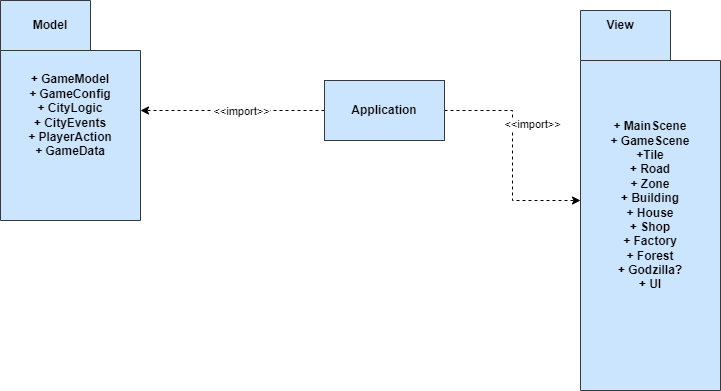

The diagram above was exported from draw.io. Its source (the exported page's mxGraphModel, read from the mxfile embedded in the PNG):
<mxGraphModel dx="1434" dy="788" grid="1" gridSize="10" guides="1" tooltips="1" connect="1" arrows="1" fold="1" page="1" pageScale="1" pageWidth="827" pageHeight="1169" math="0" shadow="0">
  <root>
    <mxCell id="0" />
    <mxCell id="1" parent="0" />
    <mxCell id="ze8IMGfXm1u5N91fc3v1-1" value="+ GameModel&lt;br&gt;+ GameConfig&lt;br&gt;+ CityLogic&lt;br&gt;+ CityEvents&lt;br&gt;+ PlayerAction&lt;br&gt;+ GameData" style="shape=folder;fontStyle=1;spacingTop=10;tabWidth=90;tabHeight=50;tabPosition=left;html=1;whiteSpace=wrap;fillColor=#cce5ff;strokeColor=#36393d;" parent="1" vertex="1">
      <mxGeometry x="30" y="120" width="140" height="220" as="geometry" />
    </mxCell>
    <mxCell id="ze8IMGfXm1u5N91fc3v1-2" value="&lt;b&gt;Model&lt;/b&gt;" style="text;html=1;strokeColor=none;fillColor=none;align=center;verticalAlign=middle;whiteSpace=wrap;rounded=0;" parent="1" vertex="1">
      <mxGeometry x="50" y="130" width="60" height="30" as="geometry" />
    </mxCell>
    <mxCell id="ze8IMGfXm1u5N91fc3v1-12" style="edgeStyle=orthogonalEdgeStyle;rounded=0;orthogonalLoop=1;jettySize=auto;html=1;dashed=1;" parent="1" source="ze8IMGfXm1u5N91fc3v1-3" target="ze8IMGfXm1u5N91fc3v1-1" edge="1">
      <mxGeometry relative="1" as="geometry" />
    </mxCell>
    <mxCell id="ze8IMGfXm1u5N91fc3v1-16" value="&amp;lt;&amp;lt;import&amp;gt;&amp;gt;" style="edgeLabel;html=1;align=center;verticalAlign=middle;resizable=0;points=[];" parent="ze8IMGfXm1u5N91fc3v1-12" vertex="1" connectable="0">
      <mxGeometry x="-0.4565" relative="1" as="geometry">
        <mxPoint x="-34" as="offset" />
      </mxGeometry>
    </mxCell>
    <mxCell id="ze8IMGfXm1u5N91fc3v1-13" style="edgeStyle=orthogonalEdgeStyle;rounded=0;orthogonalLoop=1;jettySize=auto;html=1;dashed=1;" parent="1" source="ze8IMGfXm1u5N91fc3v1-3" target="ze8IMGfXm1u5N91fc3v1-4" edge="1">
      <mxGeometry relative="1" as="geometry" />
    </mxCell>
    <mxCell id="ze8IMGfXm1u5N91fc3v1-15" value="&amp;lt;&amp;lt;import&amp;gt;&amp;gt;" style="edgeLabel;html=1;align=center;verticalAlign=middle;resizable=0;points=[];" parent="ze8IMGfXm1u5N91fc3v1-13" vertex="1" connectable="0">
      <mxGeometry x="-0.2949" y="1" relative="1" as="geometry">
        <mxPoint x="18" y="1" as="offset" />
      </mxGeometry>
    </mxCell>
    <mxCell id="ze8IMGfXm1u5N91fc3v1-3" value="&lt;b&gt;Application&lt;/b&gt;" style="rounded=0;whiteSpace=wrap;html=1;fillColor=#cce5ff;strokeColor=#36393d;" parent="1" vertex="1">
      <mxGeometry x="354" y="200" width="120" height="60" as="geometry" />
    </mxCell>
    <mxCell id="ze8IMGfXm1u5N91fc3v1-4" value="+ MainScene&lt;br&gt;+ GameScene&lt;br&gt;+Tile&lt;br&gt;+ Road&lt;br&gt;+ Zone&lt;br&gt;+ Building&lt;br&gt;+ House&lt;br&gt;+ Shop&lt;br&gt;+ Factory&lt;br&gt;+ Forest&lt;br&gt;+ Godzilla?&lt;br&gt;+ UI" style="shape=folder;fontStyle=1;spacingTop=10;tabWidth=90;tabHeight=50;tabPosition=left;html=1;whiteSpace=wrap;fillColor=#cce5ff;strokeColor=#36393d;" parent="1" vertex="1">
      <mxGeometry x="610" y="130" width="140" height="380" as="geometry" />
    </mxCell>
    <mxCell id="ze8IMGfXm1u5N91fc3v1-5" value="&lt;b&gt;View&lt;/b&gt;" style="text;html=1;strokeColor=none;fillColor=none;align=center;verticalAlign=middle;whiteSpace=wrap;rounded=0;" parent="1" vertex="1">
      <mxGeometry x="620" y="130" width="60" height="30" as="geometry" />
    </mxCell>
  </root>
</mxGraphModel>